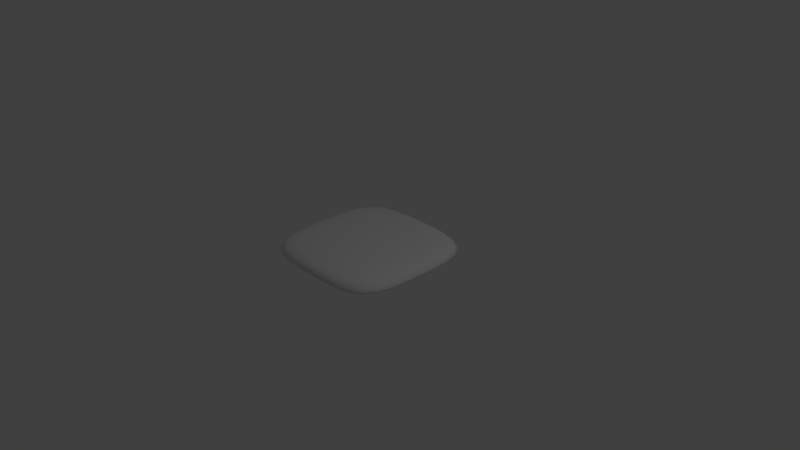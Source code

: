 # Source: tablet_button.blend  (saved by Blender 2.79.0; exported with 4.5.12 LTS)
import bpy
from mathutils import Matrix  # noqa: F401  (used for matrix-valued properties, if any)

bpy.ops.wm.read_factory_settings(use_empty=True)
scene = bpy.context.scene
scene.name = 'Scene'

# ---- collections
col_collection_1 = bpy.data.collections.new('Collection 1'); scene.collection.children.link(col_collection_1)

# ---- materials (node trees are filled in below, after node groups)
mat_tablet_button = bpy.data.materials.new('tablet_button')
mat_tablet_button.alpha_threshold = 0.0
mat_tablet_button.use_transparent_shadow = False
mat_tablet_button.roughness = 0.5
mat_tablet_button.line_color = (0.0, 0.0, 0.0, 1.0)

# ---- material node trees

# ---- world
world_world = bpy.data.worlds.new('World'); scene.world = world_world
world_world.color = (0.05088, 0.05088, 0.05088)
world_world.use_sun_shadow = False
world_world.sun_shadow_jitter_overblur = 0.0
world_world.cycles.sampling_method = 'MANUAL'

# ---- cameras
cam_camera = bpy.data.cameras.new('Camera')
cam_camera.clip_end = 100.0
cam_camera.lens = 35.0
cam_camera.sensor_width = 32.0
cam_camera.sensor_height = 18.0
cam_camera.ortho_scale = 7.314
cam_camera.dof.focus_distance = 0.0
cam_camera.dof.aperture_fstop = 128.0

# ---- lights
light_lamp = bpy.data.lights.new('Lamp', 'POINT')
light_lamp.transmission_factor = 0.0
light_lamp.cutoff_distance = 30.0
light_lamp.energy = 100.0
light_lamp.shadow_buffer_clip_start = 1.001
light_lamp.shadow_soft_size = 0.1
light_lamp.shadow_maximum_resolution = 0.006
light_lamp.use_absolute_resolution = True

# ---- meshes
me_cube = bpy.data.meshes.new('Cube')
me_cube.from_pydata([(1.0, 1.0, -0.07319), (1.0, -1.0, -0.07319), (-1.0, -1.0, -0.07319), (-1.0, 1.0, -0.07319), (0.9063, 0.9063, 0.1275), (0.9063, -0.9063, 0.1275), (-0.9063, -0.9063, 0.1275), (-0.9063, 0.9063, 0.1275), (1.0, -5.96e-08, -0.07319), (1.788e-07, 1.0, -0.07319), (0.9531, 0.9531, 0.02716), (0.0, -1.0, -0.07319), (0.9531, -0.9531, 0.02716), (-1.0, 2.98e-07, -0.07319), (-0.9531, -0.9531, 0.02716), (-0.9531, 0.9531, 0.02716), (0.9063, -5.364e-07, 0.1275), (2.384e-07, 0.9063, 0.1275), (-4.768e-07, -0.9063, 0.1275), (-0.9063, 1.788e-07, 0.1275), (2.384e-07, 0.9531, 0.02716), (-0.9531, 2.384e-07, 0.02716), (-2.384e-07, -0.9531, 0.02716), (0.9531, -2.98e-07, 0.02716), (-1.192e-07, -1.788e-07, 0.1275), (5.96e-08, 1.192e-07, -0.07319)], [], [(25, 11, 2, 13), (24, 19, 6, 18), (23, 16, 5, 12), (22, 18, 6, 14), (21, 19, 7, 15), (20, 9, 3, 15), (17, 20, 15, 7), (4, 10, 20, 17), (10, 0, 9, 20), (13, 21, 15, 3), (2, 14, 21, 13), (14, 6, 19, 21), (11, 22, 14, 2), (1, 12, 22, 11), (12, 5, 18, 22), (8, 23, 12, 1), (0, 10, 23, 8), (10, 4, 16, 23), (16, 24, 18, 5), (4, 17, 24, 16), (17, 7, 19, 24), (9, 25, 13, 3), (0, 8, 25, 9), (8, 1, 11, 25)])
me_cube.polygons.foreach_set('use_smooth', [True] * 24)
me_cube.materials.append(mat_tablet_button)
me_cube.use_remesh_preserve_volume = False
me_cube.use_remesh_preserve_attributes = False
me_cube.use_mirror_vertex_groups = False
me_cube.update()

# ---- objects
ob_tablet_button = bpy.data.objects.new('tablet_button', me_cube)
ob_lamp = bpy.data.objects.new('Lamp', light_lamp)
ob_camera = bpy.data.objects.new('Camera', cam_camera)

# ---- transforms, parenting, visibility, modifiers, constraints
ob_tablet_button.location = (0.0, 0.0, 0.0875)
ob_tablet_button.lock_rotations_4d = False
ob_tablet_button.empty_display_type = 'ARROWS'
ob_tablet_button.lineart.crease_threshold = 0.0
_m = ob_tablet_button.modifiers.new('Subsurf', 'SUBSURF')
_m.uv_smooth = 'PRESERVE_CORNERS'
_m.quality = 2
_m.levels = 2
_m.show_only_control_edges = False
ob_lamp.location = (4.076, 1.005, 5.904)
ob_lamp.rotation_euler = (0.6503, 0.05522, 1.866)
ob_lamp.lock_rotations_4d = False
ob_lamp.empty_display_type = 'ARROWS'
ob_lamp.color = (0.0, 0.0, 0.0, 0.0)
ob_lamp.lineart.crease_threshold = 0.0
ob_camera.location = (7.481, -6.508, 5.344)
ob_camera.rotation_euler = (1.109, 0.0, 0.8149)
ob_camera.lock_rotations_4d = False
ob_camera.empty_display_type = 'ARROWS'
ob_camera.color = (0.0, 0.0, 0.0, 0.0)
ob_camera.display_type = 'WIRE'
ob_camera.lineart.crease_threshold = 0.0

# ---- collection membership
col_collection_1.objects.link(ob_tablet_button)
col_collection_1.objects.link(ob_lamp)
col_collection_1.objects.link(ob_camera)

# ---- scene / render settings (as saved in the file)
scene.camera = ob_camera
scene.frame_start = 1; scene.frame_end = 250; scene.frame_set(1)
scene.render.engine = 'BLENDER_EEVEE_NEXT'
scene.render.resolution_percentage = 50
scene.render.dither_intensity = 0.0
scene.cycles.use_denoising = False
scene.cycles.samples = 128
scene.cycles.sampling_pattern = 'TABULATED_SOBOL'
scene.cycles.use_adaptive_sampling = False
scene.cycles.use_light_tree = False
scene.cycles.blur_glossy = 0.0
scene.cycles.sample_clamp_indirect = 0.0
scene.view_settings.view_transform = 'Standard'
bpy.context.view_layer.update()
